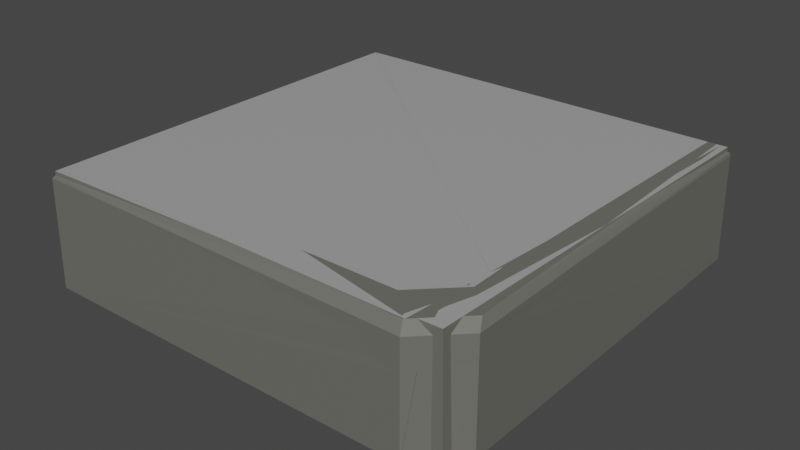 # Source: sideWalkBlockCorner.blend  (saved by Blender 3.6.11; exported with 4.5.12 LTS)
import bpy
from mathutils import Matrix  # noqa: F401  (used for matrix-valued properties, if any)

bpy.ops.wm.read_factory_settings(use_empty=True)
scene = bpy.context.scene
scene.name = 'Scene'

# ---- collections
col_collection = bpy.data.collections.new('Collection'); scene.collection.children.link(col_collection)

# ---- materials (node trees are filled in below, after node groups)
mat_material_007 = bpy.data.materials.new('Material.007')
mat_material_007.use_transparent_shadow = False
mat_material_008 = bpy.data.materials.new('Material.008')
mat_material_008.use_transparent_shadow = False
mat_material_009 = bpy.data.materials.new('Material.009')
mat_material_009.use_transparent_shadow = False
mat_material_010 = bpy.data.materials.new('Material.010')
mat_material_010.use_transparent_shadow = False
mat_material_022 = bpy.data.materials.new('Material.022')
mat_material_022.use_transparent_shadow = False
mat_material_021 = bpy.data.materials.new('Material.021')
mat_material_021.use_transparent_shadow = False
mat_material_020 = bpy.data.materials.new('Material.020')
mat_material_020.use_transparent_shadow = False
mat_material_019 = bpy.data.materials.new('Material.019')
mat_material_019.use_transparent_shadow = False
mat_material_026 = bpy.data.materials.new('Material.026')
mat_material_026.use_transparent_shadow = False
mat_material_025 = bpy.data.materials.new('Material.025')
mat_material_025.use_transparent_shadow = False
mat_material_024 = bpy.data.materials.new('Material.024')
mat_material_024.use_transparent_shadow = False
mat_material_023 = bpy.data.materials.new('Material.023')
mat_material_023.use_transparent_shadow = False

# ---- material node trees
mat_material_007.use_nodes = True; mat_material_007.node_tree.nodes.clear()
_N = mat_material_007.node_tree.nodes; _L = mat_material_007.node_tree.links
n0 = _N.new('ShaderNodeBsdfPrincipled'); n0.name = 'Principled BSDF'; n0.location = (10, 300)
n0.distribution = 'GGX'
n0.subsurface_method = 'BURLEY'
n0.inputs[0].default_value = (0.3672, 0.3672, 0.3672, 1.0)
n0.inputs[3].default_value = 1.45
n0.inputs[27].default_value = (0.0, 0.0, 0.0, 1.0)
n0.inputs[28].default_value = 1.0
n1 = _N.new('ShaderNodeOutputMaterial'); n1.name = 'Material Output'; n1.location = (300, 300)
_L.new(n0.outputs[0], n1.inputs[0])
n1.is_active_output = True
mat_material_008.use_nodes = True; mat_material_008.node_tree.nodes.clear()
_N = mat_material_008.node_tree.nodes; _L = mat_material_008.node_tree.links
n0 = _N.new('ShaderNodeBsdfPrincipled'); n0.name = 'Principled BSDF'; n0.location = (10, 300)
n0.distribution = 'GGX'
n0.subsurface_method = 'BURLEY'
n0.inputs[0].default_value = (0.1462, 0.1473, 0.1294, 1.0)
n0.inputs[3].default_value = 1.45
n0.inputs[27].default_value = (0.0, 0.0, 0.0, 1.0)
n0.inputs[28].default_value = 1.0
n1 = _N.new('ShaderNodeOutputMaterial'); n1.name = 'Material Output'; n1.location = (300, 300)
_L.new(n0.outputs[0], n1.inputs[0])
n1.is_active_output = True
mat_material_009.use_nodes = True; mat_material_009.node_tree.nodes.clear()
_N = mat_material_009.node_tree.nodes; _L = mat_material_009.node_tree.links
n0 = _N.new('ShaderNodeBsdfPrincipled'); n0.name = 'Principled BSDF'; n0.location = (10, 300)
n0.distribution = 'GGX'
n0.subsurface_method = 'BURLEY'
n0.inputs[0].default_value = (0.3672, 0.3672, 0.3672, 1.0)
n0.inputs[3].default_value = 1.45
n0.inputs[27].default_value = (0.0, 0.0, 0.0, 1.0)
n0.inputs[28].default_value = 1.0
n1 = _N.new('ShaderNodeOutputMaterial'); n1.name = 'Material Output'; n1.location = (300, 300)
_L.new(n0.outputs[0], n1.inputs[0])
n1.is_active_output = True
mat_material_010.use_nodes = True; mat_material_010.node_tree.nodes.clear()
_N = mat_material_010.node_tree.nodes; _L = mat_material_010.node_tree.links
n0 = _N.new('ShaderNodeBsdfPrincipled'); n0.name = 'Principled BSDF'; n0.location = (10, 300)
n0.distribution = 'GGX'
n0.subsurface_method = 'BURLEY'
n0.inputs[0].default_value = (0.1462, 0.1473, 0.1294, 1.0)
n0.inputs[3].default_value = 1.45
n0.inputs[27].default_value = (0.0, 0.0, 0.0, 1.0)
n0.inputs[28].default_value = 1.0
n1 = _N.new('ShaderNodeOutputMaterial'); n1.name = 'Material Output'; n1.location = (300, 300)
_L.new(n0.outputs[0], n1.inputs[0])
n1.is_active_output = True
mat_material_022.use_nodes = True; mat_material_022.node_tree.nodes.clear()
_N = mat_material_022.node_tree.nodes; _L = mat_material_022.node_tree.links
n0 = _N.new('ShaderNodeBsdfPrincipled'); n0.name = 'Principled BSDF'; n0.location = (10, 300)
n0.distribution = 'GGX'
n0.subsurface_method = 'BURLEY'
n0.inputs[0].default_value = (0.3672, 0.3672, 0.3672, 1.0)
n0.inputs[3].default_value = 1.45
n0.inputs[27].default_value = (0.0, 0.0, 0.0, 1.0)
n0.inputs[28].default_value = 1.0
n1 = _N.new('ShaderNodeOutputMaterial'); n1.name = 'Material Output'; n1.location = (300, 300)
_L.new(n0.outputs[0], n1.inputs[0])
n1.is_active_output = True
mat_material_021.use_nodes = True; mat_material_021.node_tree.nodes.clear()
_N = mat_material_021.node_tree.nodes; _L = mat_material_021.node_tree.links
n0 = _N.new('ShaderNodeBsdfPrincipled'); n0.name = 'Principled BSDF'; n0.location = (10, 300)
n0.distribution = 'GGX'
n0.subsurface_method = 'BURLEY'
n0.inputs[0].default_value = (0.1462, 0.1473, 0.1294, 1.0)
n0.inputs[3].default_value = 1.45
n0.inputs[27].default_value = (0.0, 0.0, 0.0, 1.0)
n0.inputs[28].default_value = 1.0
n1 = _N.new('ShaderNodeOutputMaterial'); n1.name = 'Material Output'; n1.location = (300, 300)
_L.new(n0.outputs[0], n1.inputs[0])
n1.is_active_output = True
mat_material_020.use_nodes = True; mat_material_020.node_tree.nodes.clear()
_N = mat_material_020.node_tree.nodes; _L = mat_material_020.node_tree.links
n0 = _N.new('ShaderNodeBsdfPrincipled'); n0.name = 'Principled BSDF'; n0.location = (10, 300)
n0.distribution = 'GGX'
n0.subsurface_method = 'BURLEY'
n0.inputs[0].default_value = (0.3672, 0.3672, 0.3672, 1.0)
n0.inputs[3].default_value = 1.45
n0.inputs[27].default_value = (0.0, 0.0, 0.0, 1.0)
n0.inputs[28].default_value = 1.0
n1 = _N.new('ShaderNodeOutputMaterial'); n1.name = 'Material Output'; n1.location = (300, 300)
_L.new(n0.outputs[0], n1.inputs[0])
n1.is_active_output = True
mat_material_019.use_nodes = True; mat_material_019.node_tree.nodes.clear()
_N = mat_material_019.node_tree.nodes; _L = mat_material_019.node_tree.links
n0 = _N.new('ShaderNodeBsdfPrincipled'); n0.name = 'Principled BSDF'; n0.location = (10, 300)
n0.distribution = 'GGX'
n0.subsurface_method = 'BURLEY'
n0.inputs[0].default_value = (0.1462, 0.1473, 0.1294, 1.0)
n0.inputs[3].default_value = 1.45
n0.inputs[27].default_value = (0.0, 0.0, 0.0, 1.0)
n0.inputs[28].default_value = 1.0
n1 = _N.new('ShaderNodeOutputMaterial'); n1.name = 'Material Output'; n1.location = (300, 300)
_L.new(n0.outputs[0], n1.inputs[0])
n1.is_active_output = True
mat_material_026.use_nodes = True; mat_material_026.node_tree.nodes.clear()
_N = mat_material_026.node_tree.nodes; _L = mat_material_026.node_tree.links
n0 = _N.new('ShaderNodeBsdfPrincipled'); n0.name = 'Principled BSDF'; n0.location = (10, 300)
n0.distribution = 'GGX'
n0.subsurface_method = 'BURLEY'
n0.inputs[0].default_value = (0.3672, 0.3672, 0.3672, 1.0)
n0.inputs[3].default_value = 1.45
n0.inputs[27].default_value = (0.0, 0.0, 0.0, 1.0)
n0.inputs[28].default_value = 1.0
n1 = _N.new('ShaderNodeOutputMaterial'); n1.name = 'Material Output'; n1.location = (300, 300)
_L.new(n0.outputs[0], n1.inputs[0])
n1.is_active_output = True
mat_material_025.use_nodes = True; mat_material_025.node_tree.nodes.clear()
_N = mat_material_025.node_tree.nodes; _L = mat_material_025.node_tree.links
n0 = _N.new('ShaderNodeBsdfPrincipled'); n0.name = 'Principled BSDF'; n0.location = (10, 300)
n0.distribution = 'GGX'
n0.subsurface_method = 'BURLEY'
n0.inputs[0].default_value = (0.1462, 0.1473, 0.1294, 1.0)
n0.inputs[3].default_value = 1.45
n0.inputs[27].default_value = (0.0, 0.0, 0.0, 1.0)
n0.inputs[28].default_value = 1.0
n1 = _N.new('ShaderNodeOutputMaterial'); n1.name = 'Material Output'; n1.location = (300, 300)
_L.new(n0.outputs[0], n1.inputs[0])
n1.is_active_output = True
mat_material_024.use_nodes = True; mat_material_024.node_tree.nodes.clear()
_N = mat_material_024.node_tree.nodes; _L = mat_material_024.node_tree.links
n0 = _N.new('ShaderNodeBsdfPrincipled'); n0.name = 'Principled BSDF'; n0.location = (10, 300)
n0.distribution = 'GGX'
n0.subsurface_method = 'BURLEY'
n0.inputs[0].default_value = (0.3672, 0.3672, 0.3672, 1.0)
n0.inputs[3].default_value = 1.45
n0.inputs[27].default_value = (0.0, 0.0, 0.0, 1.0)
n0.inputs[28].default_value = 1.0
n1 = _N.new('ShaderNodeOutputMaterial'); n1.name = 'Material Output'; n1.location = (300, 300)
_L.new(n0.outputs[0], n1.inputs[0])
n1.is_active_output = True
mat_material_023.use_nodes = True; mat_material_023.node_tree.nodes.clear()
_N = mat_material_023.node_tree.nodes; _L = mat_material_023.node_tree.links
n0 = _N.new('ShaderNodeBsdfPrincipled'); n0.name = 'Principled BSDF'; n0.location = (10, 300)
n0.distribution = 'GGX'
n0.subsurface_method = 'BURLEY'
n0.inputs[0].default_value = (0.1462, 0.1473, 0.1294, 1.0)
n0.inputs[3].default_value = 1.45
n0.inputs[27].default_value = (0.0, 0.0, 0.0, 1.0)
n0.inputs[28].default_value = 1.0
n1 = _N.new('ShaderNodeOutputMaterial'); n1.name = 'Material Output'; n1.location = (300, 300)
_L.new(n0.outputs[0], n1.inputs[0])
n1.is_active_output = True

# ---- world
world_world = bpy.data.worlds.new('World'); scene.world = world_world
world_world.use_nodes = True; world_world.node_tree.nodes.clear()
_N = world_world.node_tree.nodes; _L = world_world.node_tree.links
n0 = _N.new('ShaderNodeOutputWorld'); n0.name = 'World Output'; n0.location = (300, 300)
n1 = _N.new('ShaderNodeBackground'); n1.name = 'Background'; n1.location = (10, 300)
n1.inputs[0].default_value = (0.05088, 0.05088, 0.05088, 1.0)
_L.new(n1.outputs[0], n0.inputs[0])
n0.is_active_output = True
world_world.color = (0.05088, 0.05088, 0.05088)
world_world.use_sun_shadow = False
world_world.sun_shadow_jitter_overblur = 0.0

# ---- meshes
me_cube_005 = bpy.data.meshes.new('Cube.005')
me_cube_005.from_pydata([(1.228, -4.395, -8.277), (-2.526, -1.001, -15.19), (0.8934, -1.006, -15.19), (1.237, -1.005, 6.61), (1.086, -1.006, -15.23), (1.216, -1.006, -8.868), (1.208, -1.006, -14.22), (1.23, -4.395, 6.638), (-2.525, -4.423, -15.23), (-2.526, -4.767, 6.566), (-2.521, -0.9979, -11.82), (-2.525, -4.616, -15.28), (-2.52, -0.9989, 9.519), (-2.525, -4.745, -8.912), (-2.525, -4.738, -14.26), (0.8929, -4.732, 6.597), (0.893, -4.73, -8.317), (1.228, -4.395, -13.88), (0.893, -4.73, -13.92), (1.187, -4.319, -15.46), (0.8517, -4.654, -15.5), (0.9504, -4.083, -15.46), (0.6154, -4.417, -15.5)], [], [(6, 17, 19, 4), (17, 18, 20, 19), (17, 6, 5, 0), (16, 13, 14, 18), (0, 16, 18, 17), (0, 7, 15, 16), (2, 1, 10, 5, 6, 4), (5, 3, 7, 0), (11, 14, 13, 10, 1, 8), (3, 5, 10, 12), (9, 13, 16, 15), (13, 9, 12, 10), (11, 20, 18, 14), (19, 20, 22, 21), (4, 19, 21, 2), (8, 22, 20, 11), (2, 21, 22, 8, 1)])
me_cube_005.polygons.foreach_set('material_index', [1, 3, 3, 3, 3, 3, 0, 1, 3, 1, 3, 3, 3, 3, 1, 3, 0])
_uv = me_cube_005.uv_layers.new(name='UVMap')
_uv.uv.foreach_set('vector', [0.625, 0.75, 0.625, 0.75, 0.625, 0.75, 0.625, 0.75, 0.625, 0.75, 0.625, 0.5, 0.625, 0.5, 0.625, 0.75, 0.625, 0.75, 0.625, 0.75, 0.625, 0.75, 0.625, 0.75, 0.625, 0.5, 0.625, 0.5, 0.625, 0.5, 0.625, 0.5, 0.625, 0.75, 0.625, 0.5, 0.625, 0.5, 0.625, 0.75, 0.625, 0.75, 0.625, 0.75, 0.625, 0.5, 0.625, 0.5, 0.625, 0.75, 0.875, 0.75, 0.625, 0.75, 0.625, 0.75, 0.625, 0.75, 0.625, 0.75, 0.625, 0.75, 0.625, 0.75, 0.625, 0.75, 0.625, 0.75, 0.625, 0.5, 0.625, 0.5, 0.625, 0.5, 0.625, 0.5, 0.875, 0.75, 0.625, 0.5, 0.625, 0.75, 0.625, 0.75, 0.625, 0.75, 0.625, 0.75, 0.625, 0.5, 0.625, 0.5, 0.625, 0.5, 0.625, 0.5, 0.625, 0.5, 0.625, 0.5, 0.625, 0.5, 0.625, 0.5, 0.625, 0.5, 0.625, 0.5, 0.625, 0.5, 0.625, 0.5, 0.625, 0.75, 0.625, 0.5, 0.625, 0.5, 0.625, 0.75, 0.625, 0.75, 0.625, 0.75, 0.625, 0.75, 0.625, 0.75, 0.625, 0.5, 0.625, 0.5, 0.625, 0.5, 0.625, 0.5, 0.625, 0.75, 0.625, 0.75, 0.625, 0.5, 0.625, 0.5, 0.875, 0.75])
me_cube_005.materials.append(mat_material_007)
me_cube_005.materials.append(mat_material_008)
me_cube_005.materials.append(mat_material_009)
me_cube_005.materials.append(mat_material_010)
me_cube_005.use_remesh_fix_poles = True
me_cube_005.use_remesh_preserve_attributes = False
me_cube_005.use_mirror_vertex_groups = False
me_cube_005.update()
me_cube_006 = bpy.data.meshes.new('Cube.006')
me_cube_006.from_pydata([(1.228, -4.395, -8.277), (-2.526, -1.001, -15.19), (0.8934, -1.006, -15.19), (1.237, -1.005, 6.61), (1.086, -1.006, -15.23), (1.216, -1.006, -8.868), (1.208, -1.006, -14.22), (1.23, -4.395, 6.638), (-2.525, -4.423, -15.23), (-2.526, -4.767, 6.566), (-2.521, -0.9979, -11.82), (-2.525, -4.616, -15.28), (-2.52, -0.9989, 9.519), (-2.525, -4.745, -8.912), (-2.525, -4.738, -14.26), (0.8929, -4.732, 6.597), (0.893, -4.73, -8.317), (1.228, -4.395, -13.88), (0.893, -4.73, -13.92), (1.187, -4.319, -15.46), (0.8517, -4.654, -15.5), (0.9504, -4.083, -15.46), (0.6154, -4.417, -15.5)], [], [(6, 17, 19, 4), (17, 18, 20, 19), (17, 6, 5, 0), (16, 13, 14, 18), (0, 16, 18, 17), (0, 7, 15, 16), (2, 1, 10, 5, 6, 4), (5, 3, 7, 0), (11, 14, 13, 10, 1, 8), (3, 5, 10, 12), (9, 13, 16, 15), (13, 9, 12, 10), (11, 20, 18, 14), (19, 20, 22, 21), (4, 19, 21, 2), (8, 22, 20, 11), (2, 21, 22, 8, 1)])
me_cube_006.polygons.foreach_set('material_index', [1, 3, 3, 3, 3, 3, 0, 1, 3, 1, 3, 3, 3, 3, 1, 3, 0])
_uv = me_cube_006.uv_layers.new(name='UVMap')
_uv.uv.foreach_set('vector', [0.625, 0.75, 0.625, 0.75, 0.625, 0.75, 0.625, 0.75, 0.625, 0.75, 0.625, 0.5, 0.625, 0.5, 0.625, 0.75, 0.625, 0.75, 0.625, 0.75, 0.625, 0.75, 0.625, 0.75, 0.625, 0.5, 0.625, 0.5, 0.625, 0.5, 0.625, 0.5, 0.625, 0.75, 0.625, 0.5, 0.625, 0.5, 0.625, 0.75, 0.625, 0.75, 0.625, 0.75, 0.625, 0.5, 0.625, 0.5, 0.625, 0.75, 0.875, 0.75, 0.625, 0.75, 0.625, 0.75, 0.625, 0.75, 0.625, 0.75, 0.625, 0.75, 0.625, 0.75, 0.625, 0.75, 0.625, 0.75, 0.625, 0.5, 0.625, 0.5, 0.625, 0.5, 0.625, 0.5, 0.875, 0.75, 0.625, 0.5, 0.625, 0.75, 0.625, 0.75, 0.625, 0.75, 0.625, 0.75, 0.625, 0.5, 0.625, 0.5, 0.625, 0.5, 0.625, 0.5, 0.625, 0.5, 0.625, 0.5, 0.625, 0.5, 0.625, 0.5, 0.625, 0.5, 0.625, 0.5, 0.625, 0.5, 0.625, 0.5, 0.625, 0.75, 0.625, 0.5, 0.625, 0.5, 0.625, 0.75, 0.625, 0.75, 0.625, 0.75, 0.625, 0.75, 0.625, 0.75, 0.625, 0.5, 0.625, 0.5, 0.625, 0.5, 0.625, 0.5, 0.625, 0.75, 0.625, 0.75, 0.625, 0.5, 0.625, 0.5, 0.875, 0.75])
me_cube_006.materials.append(mat_material_022)
me_cube_006.materials.append(mat_material_021)
me_cube_006.materials.append(mat_material_020)
me_cube_006.materials.append(mat_material_019)
me_cube_006.use_remesh_fix_poles = True
me_cube_006.use_remesh_preserve_attributes = False
me_cube_006.use_mirror_vertex_groups = False
me_cube_006.update()
me_cube_007 = bpy.data.meshes.new('Cube.007')
me_cube_007.from_pydata([(1.228, -4.395, -8.277), (-2.526, -1.001, -15.19), (0.8934, -1.006, -15.19), (1.237, -1.005, 6.61), (1.086, -1.006, -15.23), (1.216, -1.006, -8.868), (1.208, -1.006, -14.22), (1.23, -4.395, 6.638), (-2.525, -4.423, -15.23), (-2.526, -4.767, 6.566), (-2.521, -0.9979, -11.82), (-2.525, -4.616, -15.28), (-2.52, -0.9989, 9.519), (-2.525, -4.745, -8.912), (-2.525, -4.738, -14.26), (0.8929, -4.732, 6.597), (0.893, -4.73, -8.317), (1.228, -4.395, -13.88), (0.893, -4.73, -13.92), (1.187, -4.319, -15.46), (0.8517, -4.654, -15.5), (0.9504, -4.083, -15.46), (0.6154, -4.417, -15.5)], [], [(6, 17, 19, 4), (17, 18, 20, 19), (17, 6, 5, 0), (16, 13, 14, 18), (0, 16, 18, 17), (0, 7, 15, 16), (2, 1, 10, 5, 6, 4), (5, 3, 7, 0), (11, 14, 13, 10, 1, 8), (3, 5, 10, 12), (9, 13, 16, 15), (13, 9, 12, 10), (11, 20, 18, 14), (19, 20, 22, 21), (4, 19, 21, 2), (8, 22, 20, 11), (2, 21, 22, 8, 1)])
me_cube_007.polygons.foreach_set('material_index', [1, 3, 3, 3, 3, 3, 0, 1, 3, 1, 3, 3, 3, 3, 1, 3, 0])
_uv = me_cube_007.uv_layers.new(name='UVMap')
_uv.uv.foreach_set('vector', [0.625, 0.75, 0.625, 0.75, 0.625, 0.75, 0.625, 0.75, 0.625, 0.75, 0.625, 0.5, 0.625, 0.5, 0.625, 0.75, 0.625, 0.75, 0.625, 0.75, 0.625, 0.75, 0.625, 0.75, 0.625, 0.5, 0.625, 0.5, 0.625, 0.5, 0.625, 0.5, 0.625, 0.75, 0.625, 0.5, 0.625, 0.5, 0.625, 0.75, 0.625, 0.75, 0.625, 0.75, 0.625, 0.5, 0.625, 0.5, 0.625, 0.75, 0.875, 0.75, 0.625, 0.75, 0.625, 0.75, 0.625, 0.75, 0.625, 0.75, 0.625, 0.75, 0.625, 0.75, 0.625, 0.75, 0.625, 0.75, 0.625, 0.5, 0.625, 0.5, 0.625, 0.5, 0.625, 0.5, 0.875, 0.75, 0.625, 0.5, 0.625, 0.75, 0.625, 0.75, 0.625, 0.75, 0.625, 0.75, 0.625, 0.5, 0.625, 0.5, 0.625, 0.5, 0.625, 0.5, 0.625, 0.5, 0.625, 0.5, 0.625, 0.5, 0.625, 0.5, 0.625, 0.5, 0.625, 0.5, 0.625, 0.5, 0.625, 0.5, 0.625, 0.75, 0.625, 0.5, 0.625, 0.5, 0.625, 0.75, 0.625, 0.75, 0.625, 0.75, 0.625, 0.75, 0.625, 0.75, 0.625, 0.5, 0.625, 0.5, 0.625, 0.5, 0.625, 0.5, 0.625, 0.75, 0.625, 0.75, 0.625, 0.5, 0.625, 0.5, 0.875, 0.75])
me_cube_007.materials.append(mat_material_026)
me_cube_007.materials.append(mat_material_025)
me_cube_007.materials.append(mat_material_024)
me_cube_007.materials.append(mat_material_023)
me_cube_007.use_remesh_fix_poles = True
me_cube_007.use_remesh_preserve_attributes = False
me_cube_007.use_mirror_vertex_groups = False
me_cube_007.update()

# ---- objects
ob_side_lod0 = bpy.data.objects.new('side_LOD0', me_cube_005)
ob_side_lod1 = bpy.data.objects.new('side_LOD1', me_cube_006)
ob_side_lod2 = bpy.data.objects.new('side_LOD2', me_cube_007)

# ---- transforms, parenting, visibility, modifiers, constraints
ob_side_lod0.location = (0.0, 3.279, -0.07069)
ob_side_lod0.scale = (1.0, 1.0, -0.04551)
ob_side_lod0.lineart.crease_threshold = 0.0
ob_side_lod1.location = (0.0, 3.279, -0.07069)
ob_side_lod1.scale = (1.0, 1.0, -0.04551)
ob_side_lod1.lineart.crease_threshold = 0.0
_m = ob_side_lod1.modifiers.new('Decimate', 'DECIMATE')
_m.ratio = 0.585
ob_side_lod2.location = (0.0, 3.279, -0.07069)
ob_side_lod2.scale = (1.0, 1.0, -0.04551)
ob_side_lod2.lineart.crease_threshold = 0.0
_m = ob_side_lod2.modifiers.new('Decimate', 'DECIMATE')
_m.ratio = 0.2585

# ---- collection membership
col_collection.objects.link(ob_side_lod0)
col_collection.objects.link(ob_side_lod1)
col_collection.objects.link(ob_side_lod2)

# ---- scene / render settings (as saved in the file)
scene.frame_start = 1; scene.frame_end = 250; scene.frame_set(1)
scene.render.engine = 'BLENDER_EEVEE_NEXT'
scene.cycles.use_denoising = False
scene.cycles.samples = 128
scene.cycles.sampling_pattern = 'TABULATED_SOBOL'
scene.cycles.use_adaptive_sampling = False
scene.cycles.use_light_tree = False
scene.view_settings.view_transform = 'Filmic'
bpy.context.view_layer.update()

# ---- added for rendering (the .blend has no active camera and no usable light): camera, sun
cam_auto = bpy.data.cameras.new('AutoCamera')
cam_auto.lens = 50.0
cam_auto.sensor_width = 36.0
cam_auto.clip_end = 1000.0
ob_auto_camera = bpy.data.objects.new('AutoCamera', cam_auto)
scene.collection.objects.link(ob_auto_camera)
ob_auto_camera.location = (4.39401, -5.65022, 4.09666)
ob_auto_camera.rotation_euler = (1.09748, -7.21219e-08, 0.694738)
scene.camera = ob_auto_camera
light_auto_sun = bpy.data.lights.new('AutoSun', 'SUN')
light_auto_sun.energy = 3.0
light_auto_sun.angle = 0.0523599
ob_auto_sun = bpy.data.objects.new('AutoSun', light_auto_sun)
scene.collection.objects.link(ob_auto_sun)
ob_auto_sun.rotation_euler = (0.872665, 0.174533, 0.523599)
bpy.context.view_layer.update()
